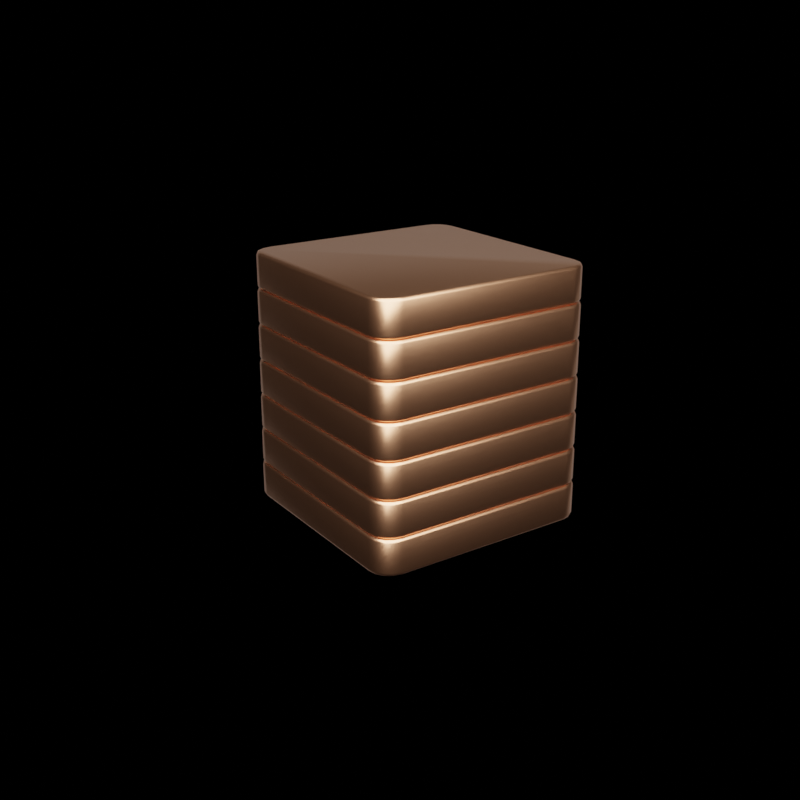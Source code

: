 # Source: cube.blend  (saved by Blender 3.4.6; exported with 4.5.12 LTS)
import bpy
from mathutils import Matrix  # noqa: F401  (used for matrix-valued properties, if any)

bpy.ops.wm.read_factory_settings(use_empty=True)
scene = bpy.context.scene
scene.name = 'Scene'

# ---- collections
col_collection = bpy.data.collections.new('Collection'); scene.collection.children.link(col_collection)

# ---- materials (node trees are filled in below, after node groups)
mat_material_001 = bpy.data.materials.new('Material.001')
mat_material_001.use_transparent_shadow = False

# ---- material node trees
mat_material_001.use_nodes = True; mat_material_001.node_tree.nodes.clear()
_N = mat_material_001.node_tree.nodes; _L = mat_material_001.node_tree.links
n0 = _N.new('ShaderNodeBsdfPrincipled'); n0.name = 'Principled BSDF'; n0.location = (10, 300)
n0.distribution = 'GGX'
n0.subsurface_method = 'RANDOM_WALK_SKIN'
n0.inputs[0].default_value = (0.8, 0.3896, 0.2143, 1.0)
n0.inputs[1].default_value = 1.0
n0.inputs[2].default_value = 0.3148
n0.inputs[3].default_value = 1.45
n0.inputs[27].default_value = (0.0, 0.0, 0.0, 1.0)
n0.inputs[28].default_value = 1.0
n1 = _N.new('ShaderNodeOutputMaterial'); n1.name = 'Material Output'; n1.location = (300, 300)
_L.new(n0.outputs[0], n1.inputs[0])
n1.is_active_output = True

# ---- world
world_plate_material = bpy.data.worlds.new('Plate Material'); scene.world = world_plate_material
world_plate_material.use_nodes = True; world_plate_material.node_tree.nodes.clear()
_N = world_plate_material.node_tree.nodes; _L = world_plate_material.node_tree.links
n0 = _N.new('ShaderNodeOutputWorld'); n0.name = 'World Output'; n0.location = (300, 300)
n1 = _N.new('ShaderNodeBsdfPrincipled'); n1.name = 'Principled BSDF'; n1.location = (10, 300)
n1.distribution = 'GGX'
n1.subsurface_method = 'BURLEY'
n1.inputs[0].default_value = (0.9886, 0.6809, 0.07987, 1.0)
n1.inputs[1].default_value = 0.9817
n1.inputs[3].default_value = 1.45
n1.inputs[8].default_value = 1.0
n1.inputs[10].default_value = 0.057
n1.inputs[27].default_value = (0.0, 0.0, 0.0, 1.0)
n1.inputs[28].default_value = 1.0
_L.new(n1.outputs[0], n0.inputs[0])
n0.is_active_output = True
world_plate_material.color = (0.05086, 0.04742, 0.04874)
world_plate_material.use_sun_shadow = False
world_plate_material.sun_shadow_jitter_overblur = 0.0

# ---- cameras
cam_camera = bpy.data.cameras.new('Camera')

# ---- lights
light_sun = bpy.data.lights.new('Sun', 'AREA')
light_sun.transmission_factor = 0.0
light_sun.energy = 7854.0
light_sun.shadow_soft_size = 18.15
light_sun.shadow_maximum_resolution = 0.006
light_sun.use_absolute_resolution = True
light_sun.size = 18.15
light_sun.size_y = 0.125
light_sun_001 = bpy.data.lights.new('Sun.001', 'AREA')
light_sun_001.transmission_factor = 0.0
light_sun_001.energy = 785.4
light_sun_001.shadow_soft_size = 38.32
light_sun_001.shadow_maximum_resolution = 0.006
light_sun_001.use_absolute_resolution = True
light_sun_001.size = 38.32
light_sun_001.size_y = 0.125

# ---- meshes
me_cube = bpy.data.meshes.new('Cube')
me_cube.from_pydata([(1.0, 0.81, 0.1552), (0.81, 1.0, 0.1552), (0.9855, 0.8827, 0.1552), (0.9444, 0.9444, 0.1552), (0.8827, 0.9855, 0.1552), (0.81, 1.0, -0.1552), (1.0, 0.81, -0.1552), (0.8827, 0.9855, -0.1552), (0.9444, 0.9444, -0.1552), (0.9855, 0.8827, -0.1552), (0.81, -1.0, 0.1552), (1.0, -0.81, 0.1552), (0.8827, -0.9855, 0.1552), (0.9444, -0.9444, 0.1552), (0.9855, -0.8827, 0.1552), (1.0, -0.81, -0.1552), (0.81, -1.0, -0.1552), (0.9855, -0.8827, -0.1552), (0.9444, -0.9444, -0.1552), (0.8827, -0.9855, -0.1552), (-0.81, 1.0, 0.1552), (-1.0, 0.81, 0.1552), (-0.8827, 0.9855, 0.1552), (-0.9444, 0.9444, 0.1552), (-0.9855, 0.8827, 0.1552), (-1.0, 0.81, -0.1552), (-0.81, 1.0, -0.1552), (-0.9855, 0.8827, -0.1552), (-0.9444, 0.9444, -0.1552), (-0.8827, 0.9855, -0.1552), (-1.0, -0.81, 0.1552), (-0.81, -1.0, 0.1552), (-0.9855, -0.8827, 0.1552), (-0.9444, -0.9444, 0.1552), (-0.8827, -0.9855, 0.1552), (-0.81, -1.0, -0.1552), (-1.0, -0.81, -0.1552), (-0.8827, -0.9855, -0.1552), (-0.9444, -0.9444, -0.1552), (-0.9855, -0.8827, -0.1552)], [], [(25, 27, 28, 29, 26, 5, 7, 8, 9, 6, 15, 17, 18, 19, 16, 35, 37, 38, 39, 36), (36, 30, 21, 25), (16, 10, 31, 35), (0, 2, 3, 4, 1, 20, 22, 23, 24, 21, 30, 32, 33, 34, 31, 10, 12, 13, 14, 11), (6, 0, 11, 15), (0, 6, 9, 2), (2, 9, 8, 3), (3, 8, 7, 4), (4, 7, 5, 1), (35, 31, 34, 37), (37, 34, 33, 38), (38, 33, 32, 39), (39, 32, 30, 36), (10, 16, 19, 12), (12, 19, 18, 13), (13, 18, 17, 14), (14, 17, 15, 11), (20, 26, 29, 22), (22, 29, 28, 23), (23, 28, 27, 24), (24, 27, 25, 21), (26, 20, 1, 5)])
me_cube.polygons.foreach_set('use_smooth', [True] * 22)
_uv = me_cube.uv_layers.new(name='UVMap')
_uv.uv.foreach_set('vector', [0.125, 0.5238, 0.1268, 0.5147, 0.132, 0.507, 0.1397, 0.5018, 0.1487, 0.5, 0.3512, 0.5, 0.3603, 0.5018, 0.368, 0.507, 0.3732, 0.5147, 0.375, 0.5238, 0.375, 0.7262, 0.3732, 0.7353, 0.368, 0.743, 0.3603, 0.7482, 0.3512, 0.75, 0.1488, 0.75, 0.1397, 0.7482, 0.132, 0.743, 0.1268, 0.7353, 0.125, 0.7262, 0.375, 0.02375, 0.625, 0.02375, 0.625, 0.2262, 0.375, 0.2262, 0.375, 0.7738, 0.625, 0.7737, 0.625, 0.9762, 0.375, 0.9762, 0.625, 0.5238, 0.6268, 0.5147, 0.632, 0.507, 0.6397, 0.5018, 0.6487, 0.5, 0.8513, 0.5, 0.8603, 0.5018, 0.868, 0.507, 0.8732, 0.5147, 0.875, 0.5238, 0.875, 0.7262, 0.8732, 0.7353, 0.868, 0.743, 0.8603, 0.7482, 0.8512, 0.75, 0.6487, 0.75, 0.6397, 0.7482, 0.632, 0.743, 0.6268, 0.7353, 0.625, 0.7262, 0.375, 0.5238, 0.625, 0.5238, 0.625, 0.7262, 0.375, 0.7262, 0.625, 0.5238, 0.375, 0.5238, 0.375, 0.5147, 0.625, 0.5147, 0.625, 0.5147, 0.375, 0.5147, 0.375, 0.5, 0.625, 0.5, 0.625, 0.5, 0.375, 0.5, 0.375, 0.4853, 0.625, 0.4853, 0.625, 0.4853, 0.375, 0.4853, 0.375, 0.4762, 0.625, 0.4762, 0.375, 0.9762, 0.625, 0.9762, 0.625, 0.9853, 0.375, 0.9853, 0.375, 0.9853, 0.625, 0.9853, 0.625, 1.0, 0.375, 1.0, 0.375, 0.0, 0.625, 0.0, 0.625, 0.01466, 0.375, 0.01466, 0.375, 0.01466, 0.625, 0.01466, 0.625, 0.02375, 0.375, 0.02375, 0.625, 0.7737, 0.375, 0.7738, 0.375, 0.7647, 0.625, 0.7647, 0.625, 0.7647, 0.375, 0.7647, 0.375, 0.75, 0.625, 0.75, 0.625, 0.75, 0.375, 0.75, 0.375, 0.7353, 0.625, 0.7353, 0.625, 0.7353, 0.375, 0.7353, 0.375, 0.7262, 0.625, 0.7262, 0.625, 0.2738, 0.375, 0.2738, 0.375, 0.2647, 0.625, 0.2647, 0.625, 0.2647, 0.375, 0.2647, 0.375, 0.25, 0.625, 0.25, 0.625, 0.25, 0.375, 0.25, 0.375, 0.2353, 0.625, 0.2353, 0.625, 0.2353, 0.375, 0.2353, 0.375, 0.2262, 0.625, 0.2262, 0.375, 0.2738, 0.625, 0.2738, 0.625, 0.4762, 0.375, 0.4762])
me_cube.materials.append(mat_material_001)
me_cube.use_mirror_vertex_groups = False
me_cube.update()

# ---- objects
ob_cube = bpy.data.objects.new('Cube', me_cube)
ob_rotator = bpy.data.objects.new('Rotator', None)
ob_sun = bpy.data.objects.new('Sun', light_sun)
ob_camera = bpy.data.objects.new('Camera', cam_camera)
ob_sun_001 = bpy.data.objects.new('Sun.001', light_sun_001)

# ---- transforms, parenting, visibility, modifiers, constraints
ob_cube.location = (0.002348, 0.2103, 0.04245)
ob_cube.lock_rotations_4d = False
ob_cube.empty_display_type = 'ARROWS'
ob_cube.lineart.crease_threshold = 0.0
_m = ob_cube.modifiers.new('Bevel', 'BEVEL')
_m.width = 0.027
_m.width_pct = 0.027
_m.segments = 2
_m = ob_cube.modifiers.new('Array', 'ARRAY')
_m.count = 7
_m.relative_offset_displace = (0.0, 0.0, 1.0)
_m.use_object_offset = True
_m.offset_object = ob_rotator
ob_rotator.location = (0.002348, 0.2103, 0.04245)
ob_rotator.scale = (0.9971, 0.9971, 0.9971)
ob_rotator.empty_display_type = 'SPHERE'
ob_rotator.empty_display_size = 1.106
ob_sun.location = (-4.96, -5.394, 8.069)
ob_sun.rotation_euler = (0.8956, -0.3481, -0.06767)
ob_camera.location = (-5.018, -6.873, 4.039)
ob_camera.rotation_euler = (1.216, 0.0, -0.6021)
ob_sun_001.location = (12.06, 12.8, -1.318)
ob_sun_001.rotation_euler = (-2.002, -0.3481, -0.5284)

# ---- collection membership
col_collection.objects.link(ob_cube)
col_collection.objects.link(ob_rotator)
col_collection.objects.link(ob_sun)
col_collection.objects.link(ob_camera)
col_collection.objects.link(ob_sun_001)

# ---- scene / render settings (as saved in the file)
scene.camera = ob_camera
scene.frame_start = 1; scene.frame_end = 200; scene.frame_set(0)
scene.render.engine = 'BLENDER_EEVEE_NEXT'
scene.render.image_settings.file_format = 'FFMPEG'
scene.render.image_settings.color_mode = 'RGB'
scene.render.resolution_x = 1080
scene.render.fps = 25
scene.cycles.sampling_pattern = 'TABULATED_SOBOL'
scene.cycles.use_light_tree = False
scene.eevee.use_gtao = True
scene.eevee.use_raytracing = True
scene.view_settings.view_transform = 'Filmic'
bpy.context.view_layer.update()
